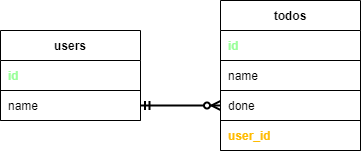

The diagram above was exported from draw.io. Its source (the exported page's mxGraphModel, read from the mxfile embedded in the PNG):
<mxGraphModel dx="756" dy="374" grid="1" gridSize="10" guides="1" tooltips="1" connect="1" arrows="1" fold="1" page="1" pageScale="1" pageWidth="1100" pageHeight="850" math="0" shadow="0">
  <root>
    <mxCell id="0" />
    <mxCell id="1" parent="0" />
    <mxCell id="8" value="users" style="shape=table;html=1;whiteSpace=wrap;startSize=30;container=1;collapsible=0;childLayout=tableLayout;fixedRows=1;rowLines=0;fontStyle=1;align=center;" vertex="1" parent="1">
      <mxGeometry x="260" y="320" width="140" height="90" as="geometry" />
    </mxCell>
    <mxCell id="9" value="" style="shape=partialRectangle;html=1;whiteSpace=wrap;collapsible=0;dropTarget=0;pointerEvents=0;fillColor=none;top=0;left=0;bottom=1;right=0;points=[[0,0.5],[1,0.5]];portConstraint=eastwest;" vertex="1" parent="8">
      <mxGeometry y="30" width="140" height="30" as="geometry" />
    </mxCell>
    <mxCell id="10" value="&lt;b&gt;id&lt;/b&gt;" style="shape=partialRectangle;html=1;whiteSpace=wrap;connectable=0;fillColor=none;top=0;left=0;bottom=0;right=0;align=left;spacingLeft=6;overflow=hidden;fontColor=#99FF99;" vertex="1" parent="9">
      <mxGeometry width="140" height="30" as="geometry" />
    </mxCell>
    <mxCell id="11" style="shape=partialRectangle;html=1;whiteSpace=wrap;collapsible=0;dropTarget=0;pointerEvents=0;fillColor=none;top=0;left=0;bottom=1;right=0;points=[[0,0.5],[1,0.5]];portConstraint=eastwest;fontColor=#FFBB00;" vertex="1" parent="8">
      <mxGeometry y="60" width="140" height="30" as="geometry" />
    </mxCell>
    <mxCell id="12" value="name" style="shape=partialRectangle;html=1;whiteSpace=wrap;connectable=0;fillColor=none;top=0;left=0;bottom=0;right=0;align=left;spacingLeft=6;overflow=hidden;" vertex="1" parent="11">
      <mxGeometry width="140" height="30" as="geometry" />
    </mxCell>
    <mxCell id="16" value="todos" style="shape=table;html=1;whiteSpace=wrap;startSize=30;container=1;collapsible=0;childLayout=tableLayout;fixedRows=1;rowLines=0;fontStyle=1;align=center;" vertex="1" parent="1">
      <mxGeometry x="480" y="290" width="140" height="150" as="geometry" />
    </mxCell>
    <mxCell id="17" value="" style="shape=partialRectangle;html=1;whiteSpace=wrap;collapsible=0;dropTarget=0;pointerEvents=0;fillColor=none;top=0;left=0;bottom=1;right=0;points=[[0,0.5],[1,0.5]];portConstraint=eastwest;" vertex="1" parent="16">
      <mxGeometry y="30" width="140" height="30" as="geometry" />
    </mxCell>
    <mxCell id="18" value="&lt;b&gt;id&lt;/b&gt;" style="shape=partialRectangle;html=1;whiteSpace=wrap;connectable=0;fillColor=none;top=0;left=0;bottom=0;right=0;align=left;spacingLeft=6;overflow=hidden;fontColor=#99FF99;" vertex="1" parent="17">
      <mxGeometry width="140" height="30" as="geometry" />
    </mxCell>
    <mxCell id="19" style="shape=partialRectangle;html=1;whiteSpace=wrap;collapsible=0;dropTarget=0;pointerEvents=0;fillColor=none;top=0;left=0;bottom=1;right=0;points=[[0,0.5],[1,0.5]];portConstraint=eastwest;" vertex="1" parent="16">
      <mxGeometry y="60" width="140" height="30" as="geometry" />
    </mxCell>
    <mxCell id="20" value="name" style="shape=partialRectangle;html=1;whiteSpace=wrap;connectable=0;fillColor=none;top=0;left=0;bottom=0;right=0;align=left;spacingLeft=6;overflow=hidden;" vertex="1" parent="19">
      <mxGeometry width="140" height="30" as="geometry" />
    </mxCell>
    <mxCell id="40" style="shape=partialRectangle;html=1;whiteSpace=wrap;collapsible=0;dropTarget=0;pointerEvents=0;fillColor=none;top=0;left=0;bottom=1;right=0;points=[[0,0.5],[1,0.5]];portConstraint=eastwest;" vertex="1" parent="16">
      <mxGeometry y="90" width="140" height="30" as="geometry" />
    </mxCell>
    <mxCell id="41" value="done" style="shape=partialRectangle;html=1;whiteSpace=wrap;connectable=0;fillColor=none;top=0;left=0;bottom=0;right=0;align=left;spacingLeft=6;overflow=hidden;" vertex="1" parent="40">
      <mxGeometry width="140" height="30" as="geometry" />
    </mxCell>
    <mxCell id="21" style="shape=partialRectangle;html=1;whiteSpace=wrap;collapsible=0;dropTarget=0;pointerEvents=0;fillColor=none;top=0;left=0;bottom=1;right=0;points=[[0,0.5],[1,0.5]];portConstraint=eastwest;" vertex="1" parent="16">
      <mxGeometry y="120" width="140" height="30" as="geometry" />
    </mxCell>
    <mxCell id="22" value="&lt;b&gt;&lt;font color=&quot;#ffbb00&quot;&gt;user_id&lt;/font&gt;&lt;/b&gt;" style="shape=partialRectangle;html=1;whiteSpace=wrap;connectable=0;fillColor=none;top=0;left=0;bottom=0;right=0;align=left;spacingLeft=6;overflow=hidden;" vertex="1" parent="21">
      <mxGeometry width="140" height="30" as="geometry" />
    </mxCell>
    <mxCell id="38" value="" style="endArrow=ERzeroToMany;html=1;startArrow=ERmandOne;startFill=0;endFill=1;jumpSize=7;strokeWidth=2;entryX=0;entryY=0.5;entryDx=0;entryDy=0;" edge="1" parent="1" target="40">
      <mxGeometry width="50" height="50" relative="1" as="geometry">
        <mxPoint x="400" y="395" as="sourcePoint" />
        <mxPoint x="430" y="350" as="targetPoint" />
      </mxGeometry>
    </mxCell>
  </root>
</mxGraphModel>